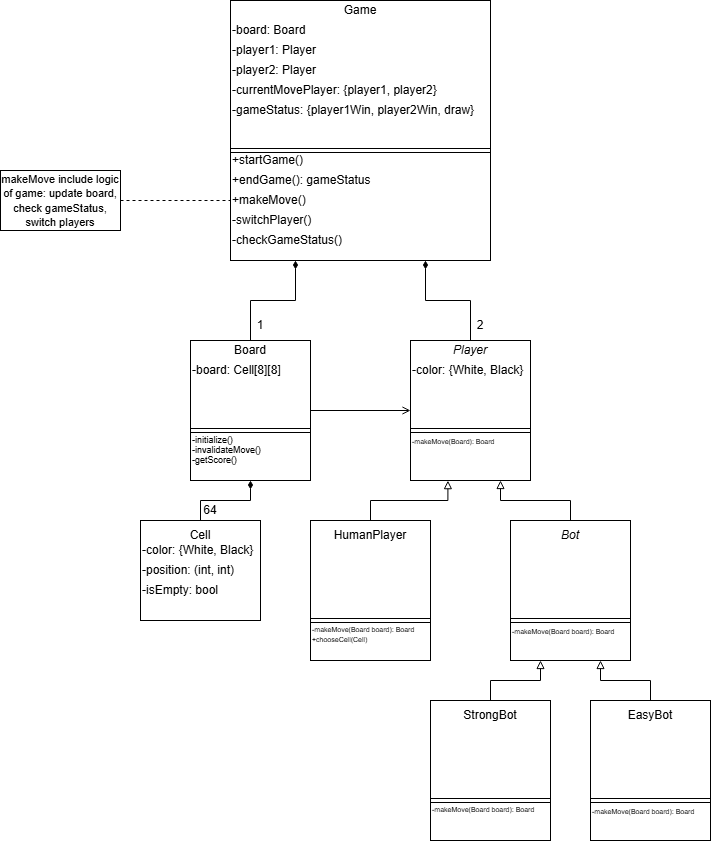

The diagram above was exported from draw.io. Its source (the exported page's mxGraphModel, read from the mxfile embedded in the PNG):
<mxGraphModel dx="1340" dy="848" grid="1" gridSize="10" guides="1" tooltips="1" connect="1" arrows="1" fold="1" page="1" pageScale="1" pageWidth="2000" pageHeight="2000" math="0" shadow="0">
  <root>
    <mxCell id="0" />
    <mxCell id="1" parent="0" />
    <mxCell id="5WKvdVdVEYgDlNUdrabO-4" value="" style="rounded=0;whiteSpace=wrap;html=1;" parent="1" vertex="1">
      <mxGeometry x="1270" y="790" width="120" height="140" as="geometry" />
    </mxCell>
    <mxCell id="5WKvdVdVEYgDlNUdrabO-34" style="edgeStyle=orthogonalEdgeStyle;rounded=0;orthogonalLoop=1;jettySize=auto;html=1;exitX=0.5;exitY=0;exitDx=0;exitDy=0;entryX=0.75;entryY=1;entryDx=0;entryDy=0;endArrow=diamondThin;endFill=1;" parent="1" source="5WKvdVdVEYgDlNUdrabO-5" target="5WKvdVdVEYgDlNUdrabO-29" edge="1">
      <mxGeometry relative="1" as="geometry" />
    </mxCell>
    <mxCell id="5WKvdVdVEYgDlNUdrabO-5" value="&lt;i&gt;Player&lt;/i&gt;" style="text;html=1;align=center;verticalAlign=middle;whiteSpace=wrap;rounded=0;" parent="1" vertex="1">
      <mxGeometry x="1300" y="790" width="60" height="20" as="geometry" />
    </mxCell>
    <mxCell id="5WKvdVdVEYgDlNUdrabO-6" value="&lt;font style=&quot;font-size: 7px;&quot;&gt;-makeMove(Board): Board&amp;nbsp;&lt;/font&gt;" style="text;html=1;align=left;verticalAlign=middle;whiteSpace=wrap;rounded=0;" parent="1" vertex="1">
      <mxGeometry x="1270" y="880" width="120" height="20" as="geometry" />
    </mxCell>
    <mxCell id="5WKvdVdVEYgDlNUdrabO-8" value="" style="shape=link;html=1;rounded=0;" parent="1" edge="1">
      <mxGeometry width="100" relative="1" as="geometry">
        <mxPoint x="1270" y="880" as="sourcePoint" />
        <mxPoint x="1390" y="880" as="targetPoint" />
      </mxGeometry>
    </mxCell>
    <mxCell id="5WKvdVdVEYgDlNUdrabO-9" value="" style="rounded=0;whiteSpace=wrap;html=1;" parent="1" vertex="1">
      <mxGeometry x="1170" y="970" width="120" height="140" as="geometry" />
    </mxCell>
    <mxCell id="5WKvdVdVEYgDlNUdrabO-52" style="edgeStyle=orthogonalEdgeStyle;rounded=0;orthogonalLoop=1;jettySize=auto;html=1;entryX=0.75;entryY=1;entryDx=0;entryDy=0;endArrow=block;endFill=0;" parent="1" source="5WKvdVdVEYgDlNUdrabO-10" target="5WKvdVdVEYgDlNUdrabO-4" edge="1">
      <mxGeometry relative="1" as="geometry" />
    </mxCell>
    <mxCell id="5WKvdVdVEYgDlNUdrabO-10" value="" style="rounded=0;whiteSpace=wrap;html=1;" parent="1" vertex="1">
      <mxGeometry x="1370" y="970" width="120" height="140" as="geometry" />
    </mxCell>
    <mxCell id="5WKvdVdVEYgDlNUdrabO-13" value="HumanPlayer" style="text;html=1;align=center;verticalAlign=middle;whiteSpace=wrap;rounded=0;" parent="1" vertex="1">
      <mxGeometry x="1195" y="980" width="70" height="10" as="geometry" />
    </mxCell>
    <mxCell id="5WKvdVdVEYgDlNUdrabO-14" value="&lt;i&gt;Bot&lt;/i&gt;" style="text;html=1;align=center;verticalAlign=middle;whiteSpace=wrap;rounded=0;" parent="1" vertex="1">
      <mxGeometry x="1400" y="980" width="60" height="10" as="geometry" />
    </mxCell>
    <mxCell id="5WKvdVdVEYgDlNUdrabO-15" value="" style="shape=link;html=1;rounded=0;" parent="1" edge="1">
      <mxGeometry width="100" relative="1" as="geometry">
        <mxPoint x="1170" y="1070" as="sourcePoint" />
        <mxPoint x="1290" y="1070" as="targetPoint" />
      </mxGeometry>
    </mxCell>
    <mxCell id="5WKvdVdVEYgDlNUdrabO-16" value="" style="shape=link;html=1;rounded=0;" parent="1" edge="1">
      <mxGeometry width="100" relative="1" as="geometry">
        <mxPoint x="1370" y="1070" as="sourcePoint" />
        <mxPoint x="1490" y="1070" as="targetPoint" />
      </mxGeometry>
    </mxCell>
    <mxCell id="5WKvdVdVEYgDlNUdrabO-35" style="edgeStyle=orthogonalEdgeStyle;rounded=0;orthogonalLoop=1;jettySize=auto;html=1;entryX=0.25;entryY=1;entryDx=0;entryDy=0;endArrow=diamondThin;endFill=1;" parent="1" source="5WKvdVdVEYgDlNUdrabO-17" target="5WKvdVdVEYgDlNUdrabO-29" edge="1">
      <mxGeometry relative="1" as="geometry" />
    </mxCell>
    <mxCell id="5WKvdVdVEYgDlNUdrabO-61" style="edgeStyle=orthogonalEdgeStyle;rounded=0;orthogonalLoop=1;jettySize=auto;html=1;entryX=0;entryY=0.5;entryDx=0;entryDy=0;endArrow=open;endFill=0;" parent="1" source="5WKvdVdVEYgDlNUdrabO-17" target="5WKvdVdVEYgDlNUdrabO-4" edge="1">
      <mxGeometry relative="1" as="geometry" />
    </mxCell>
    <mxCell id="5WKvdVdVEYgDlNUdrabO-17" value="" style="rounded=0;whiteSpace=wrap;html=1;" parent="1" vertex="1">
      <mxGeometry x="1050" y="790" width="120" height="140" as="geometry" />
    </mxCell>
    <mxCell id="5WKvdVdVEYgDlNUdrabO-18" value="Board" style="text;html=1;align=center;verticalAlign=middle;whiteSpace=wrap;rounded=0;" parent="1" vertex="1">
      <mxGeometry x="1080" y="790" width="60" height="20" as="geometry" />
    </mxCell>
    <mxCell id="5WKvdVdVEYgDlNUdrabO-19" value="" style="shape=link;html=1;rounded=0;" parent="1" edge="1">
      <mxGeometry width="100" relative="1" as="geometry">
        <mxPoint x="1050" y="880" as="sourcePoint" />
        <mxPoint x="1170" y="880" as="targetPoint" />
      </mxGeometry>
    </mxCell>
    <mxCell id="5WKvdVdVEYgDlNUdrabO-28" style="edgeStyle=orthogonalEdgeStyle;rounded=0;orthogonalLoop=1;jettySize=auto;html=1;exitX=0.5;exitY=0;exitDx=0;exitDy=0;entryX=0.5;entryY=1;entryDx=0;entryDy=0;endArrow=diamondThin;endFill=1;" parent="1" source="5WKvdVdVEYgDlNUdrabO-20" target="5WKvdVdVEYgDlNUdrabO-17" edge="1">
      <mxGeometry relative="1" as="geometry">
        <Array as="points">
          <mxPoint x="1060" y="950" />
          <mxPoint x="1110" y="950" />
        </Array>
      </mxGeometry>
    </mxCell>
    <mxCell id="5WKvdVdVEYgDlNUdrabO-20" value="" style="rounded=0;whiteSpace=wrap;html=1;" parent="1" vertex="1">
      <mxGeometry x="1000" y="970" width="120" height="100" as="geometry" />
    </mxCell>
    <mxCell id="5WKvdVdVEYgDlNUdrabO-23" value="Cell" style="text;html=1;align=center;verticalAlign=middle;whiteSpace=wrap;rounded=0;" parent="1" vertex="1">
      <mxGeometry x="1030" y="980" width="60" height="10" as="geometry" />
    </mxCell>
    <mxCell id="5WKvdVdVEYgDlNUdrabO-29" value="" style="whiteSpace=wrap;html=1;aspect=fixed;" parent="1" vertex="1">
      <mxGeometry x="1090" y="450" width="260" height="260" as="geometry" />
    </mxCell>
    <mxCell id="5WKvdVdVEYgDlNUdrabO-30" value="Game" style="text;html=1;align=center;verticalAlign=middle;whiteSpace=wrap;rounded=0;" parent="1" vertex="1">
      <mxGeometry x="1190" y="450" width="60" height="20" as="geometry" />
    </mxCell>
    <mxCell id="5WKvdVdVEYgDlNUdrabO-31" value="-board: Board" style="text;html=1;align=left;verticalAlign=middle;whiteSpace=wrap;rounded=0;" parent="1" vertex="1">
      <mxGeometry x="1090" y="470" width="180" height="20" as="geometry" />
    </mxCell>
    <mxCell id="5WKvdVdVEYgDlNUdrabO-32" value="-player1: Player" style="text;html=1;align=left;verticalAlign=middle;whiteSpace=wrap;rounded=0;" parent="1" vertex="1">
      <mxGeometry x="1090" y="490" width="180" height="20" as="geometry" />
    </mxCell>
    <mxCell id="5WKvdVdVEYgDlNUdrabO-33" value="-player2: Player" style="text;html=1;align=left;verticalAlign=middle;whiteSpace=wrap;rounded=0;" parent="1" vertex="1">
      <mxGeometry x="1090" y="510" width="180" height="20" as="geometry" />
    </mxCell>
    <mxCell id="5WKvdVdVEYgDlNUdrabO-36" value="2" style="text;html=1;align=center;verticalAlign=middle;whiteSpace=wrap;rounded=0;" parent="1" vertex="1">
      <mxGeometry x="1330" y="760" width="20" height="30" as="geometry" />
    </mxCell>
    <mxCell id="5WKvdVdVEYgDlNUdrabO-37" value="1" style="text;html=1;align=center;verticalAlign=middle;whiteSpace=wrap;rounded=0;" parent="1" vertex="1">
      <mxGeometry x="1110" y="760" width="20" height="30" as="geometry" />
    </mxCell>
    <mxCell id="5WKvdVdVEYgDlNUdrabO-38" value="-currentMovePlayer: {player1, player2}" style="text;html=1;align=left;verticalAlign=middle;whiteSpace=wrap;rounded=0;" parent="1" vertex="1">
      <mxGeometry x="1090" y="530" width="260" height="20" as="geometry" />
    </mxCell>
    <mxCell id="5WKvdVdVEYgDlNUdrabO-49" style="edgeStyle=orthogonalEdgeStyle;rounded=0;orthogonalLoop=1;jettySize=auto;html=1;entryX=0.25;entryY=1;entryDx=0;entryDy=0;endArrow=block;endFill=0;" parent="1" source="5WKvdVdVEYgDlNUdrabO-40" target="5WKvdVdVEYgDlNUdrabO-10" edge="1">
      <mxGeometry relative="1" as="geometry" />
    </mxCell>
    <mxCell id="5WKvdVdVEYgDlNUdrabO-40" value="" style="rounded=0;whiteSpace=wrap;html=1;" parent="1" vertex="1">
      <mxGeometry x="1290" y="1150" width="120" height="140" as="geometry" />
    </mxCell>
    <mxCell id="5WKvdVdVEYgDlNUdrabO-41" value="StrongBot" style="text;html=1;align=center;verticalAlign=middle;whiteSpace=wrap;rounded=0;" parent="1" vertex="1">
      <mxGeometry x="1320" y="1160" width="60" height="10" as="geometry" />
    </mxCell>
    <mxCell id="5WKvdVdVEYgDlNUdrabO-42" value="" style="shape=link;html=1;rounded=0;" parent="1" edge="1">
      <mxGeometry width="100" relative="1" as="geometry">
        <mxPoint x="1290" y="1250" as="sourcePoint" />
        <mxPoint x="1410" y="1250" as="targetPoint" />
      </mxGeometry>
    </mxCell>
    <mxCell id="5WKvdVdVEYgDlNUdrabO-48" style="edgeStyle=orthogonalEdgeStyle;rounded=0;orthogonalLoop=1;jettySize=auto;html=1;entryX=0.75;entryY=1;entryDx=0;entryDy=0;endArrow=block;endFill=0;" parent="1" source="5WKvdVdVEYgDlNUdrabO-43" target="5WKvdVdVEYgDlNUdrabO-10" edge="1">
      <mxGeometry relative="1" as="geometry" />
    </mxCell>
    <mxCell id="5WKvdVdVEYgDlNUdrabO-43" value="" style="rounded=0;whiteSpace=wrap;html=1;" parent="1" vertex="1">
      <mxGeometry x="1450" y="1150" width="120" height="140" as="geometry" />
    </mxCell>
    <mxCell id="5WKvdVdVEYgDlNUdrabO-44" value="EasyBot" style="text;html=1;align=center;verticalAlign=middle;whiteSpace=wrap;rounded=0;" parent="1" vertex="1">
      <mxGeometry x="1480" y="1160" width="60" height="10" as="geometry" />
    </mxCell>
    <mxCell id="5WKvdVdVEYgDlNUdrabO-45" value="" style="shape=link;html=1;rounded=0;" parent="1" edge="1">
      <mxGeometry width="100" relative="1" as="geometry">
        <mxPoint x="1450" y="1250" as="sourcePoint" />
        <mxPoint x="1570" y="1250" as="targetPoint" />
      </mxGeometry>
    </mxCell>
    <mxCell id="5WKvdVdVEYgDlNUdrabO-51" value="" style="shape=link;html=1;rounded=0;entryX=1;entryY=0.75;entryDx=0;entryDy=0;exitX=0;exitY=0.75;exitDx=0;exitDy=0;" parent="1" edge="1">
      <mxGeometry width="100" relative="1" as="geometry">
        <mxPoint x="1090" y="600" as="sourcePoint" />
        <mxPoint x="1350" y="600" as="targetPoint" />
      </mxGeometry>
    </mxCell>
    <mxCell id="5WKvdVdVEYgDlNUdrabO-53" style="edgeStyle=orthogonalEdgeStyle;rounded=0;orthogonalLoop=1;jettySize=auto;html=1;entryX=0.312;entryY=1.001;entryDx=0;entryDy=0;entryPerimeter=0;endArrow=block;endFill=0;" parent="1" source="5WKvdVdVEYgDlNUdrabO-9" target="5WKvdVdVEYgDlNUdrabO-4" edge="1">
      <mxGeometry relative="1" as="geometry" />
    </mxCell>
    <mxCell id="5WKvdVdVEYgDlNUdrabO-54" value="-gameStatus: &lt;font&gt;{player1Win, player2Win, draw}&lt;/font&gt;" style="text;html=1;align=left;verticalAlign=middle;whiteSpace=wrap;rounded=0;" parent="1" vertex="1">
      <mxGeometry x="1090" y="550" width="260" height="20" as="geometry" />
    </mxCell>
    <mxCell id="5WKvdVdVEYgDlNUdrabO-55" value="+startGame()" style="text;html=1;align=left;verticalAlign=middle;whiteSpace=wrap;rounded=0;" parent="1" vertex="1">
      <mxGeometry x="1090" y="600" width="260" height="20" as="geometry" />
    </mxCell>
    <mxCell id="5WKvdVdVEYgDlNUdrabO-57" value="+makeMove()" style="text;html=1;align=left;verticalAlign=middle;whiteSpace=wrap;rounded=0;" parent="1" vertex="1">
      <mxGeometry x="1090" y="640" width="260" height="20" as="geometry" />
    </mxCell>
    <mxCell id="5WKvdVdVEYgDlNUdrabO-58" value="-board: Cell[8][8]" style="text;html=1;align=left;verticalAlign=middle;whiteSpace=wrap;rounded=0;" parent="1" vertex="1">
      <mxGeometry x="1050" y="810" width="120" height="20" as="geometry" />
    </mxCell>
    <mxCell id="5WKvdVdVEYgDlNUdrabO-59" value="-initialize()" style="text;html=1;align=left;verticalAlign=middle;whiteSpace=wrap;rounded=0;fontSize=9;" parent="1" vertex="1">
      <mxGeometry x="1050" y="880" width="120" height="20" as="geometry" />
    </mxCell>
    <mxCell id="5WKvdVdVEYgDlNUdrabO-60" value="64" style="text;html=1;align=center;verticalAlign=middle;whiteSpace=wrap;rounded=0;" parent="1" vertex="1">
      <mxGeometry x="1060" y="950" width="20" height="20" as="geometry" />
    </mxCell>
    <mxCell id="5WKvdVdVEYgDlNUdrabO-67" value="&lt;font style=&quot;font-size: 7px;&quot;&gt;-makeMove(Board board): Board&amp;nbsp;&lt;/font&gt;" style="text;html=1;align=left;verticalAlign=middle;whiteSpace=wrap;rounded=0;" parent="1" vertex="1">
      <mxGeometry x="1370" y="1070" width="120" height="20" as="geometry" />
    </mxCell>
    <mxCell id="5WKvdVdVEYgDlNUdrabO-68" value="&lt;font&gt;-makeMove(Board board): Board&amp;nbsp;&lt;/font&gt;" style="text;html=1;align=left;verticalAlign=middle;whiteSpace=wrap;rounded=0;fontSize=7;" parent="1" vertex="1">
      <mxGeometry x="1290" y="1250" width="120" height="20" as="geometry" />
    </mxCell>
    <mxCell id="5WKvdVdVEYgDlNUdrabO-69" value="&lt;font style=&quot;font-size: 7px;&quot;&gt;-makeMove(Board board): Board&amp;nbsp;&lt;/font&gt;" style="text;html=1;align=left;verticalAlign=middle;whiteSpace=wrap;rounded=0;" parent="1" vertex="1">
      <mxGeometry x="1450" y="1250" width="120" height="20" as="geometry" />
    </mxCell>
    <mxCell id="9F_EWToKt8yRrCK-C7nP-2" value="-color: {White, Black}" style="text;html=1;align=left;verticalAlign=middle;whiteSpace=wrap;rounded=0;" vertex="1" parent="1">
      <mxGeometry x="1270" y="810" width="120" height="20" as="geometry" />
    </mxCell>
    <mxCell id="9F_EWToKt8yRrCK-C7nP-6" value="-isEmpty: bool" style="text;html=1;align=left;verticalAlign=middle;whiteSpace=wrap;rounded=0;" vertex="1" parent="1">
      <mxGeometry x="1000" y="1030" width="120" height="20" as="geometry" />
    </mxCell>
    <mxCell id="9F_EWToKt8yRrCK-C7nP-11" value="-color: {White, Black}" style="text;html=1;align=left;verticalAlign=middle;whiteSpace=wrap;rounded=0;" vertex="1" parent="1">
      <mxGeometry x="1000" y="990" width="120" height="20" as="geometry" />
    </mxCell>
    <mxCell id="9F_EWToKt8yRrCK-C7nP-12" value="-position: (int, int)" style="text;html=1;align=left;verticalAlign=middle;whiteSpace=wrap;rounded=0;" vertex="1" parent="1">
      <mxGeometry x="1000" y="1010" width="120" height="20" as="geometry" />
    </mxCell>
    <mxCell id="9F_EWToKt8yRrCK-C7nP-14" value="&lt;font&gt;-makeMove(Board board): Board&amp;nbsp;&lt;/font&gt;" style="text;html=1;align=left;verticalAlign=middle;whiteSpace=wrap;rounded=0;fontSize=7;" vertex="1" parent="1">
      <mxGeometry x="1170" y="1070" width="120" height="20" as="geometry" />
    </mxCell>
    <mxCell id="9F_EWToKt8yRrCK-C7nP-16" style="edgeStyle=orthogonalEdgeStyle;rounded=0;orthogonalLoop=1;jettySize=auto;html=1;entryX=0;entryY=0.5;entryDx=0;entryDy=0;dashed=1;endArrow=none;startFill=0;" edge="1" parent="1" source="9F_EWToKt8yRrCK-C7nP-15" target="5WKvdVdVEYgDlNUdrabO-57">
      <mxGeometry relative="1" as="geometry" />
    </mxCell>
    <mxCell id="9F_EWToKt8yRrCK-C7nP-15" value="" style="rounded=0;whiteSpace=wrap;html=1;" vertex="1" parent="1">
      <mxGeometry x="860" y="620" width="120" height="60" as="geometry" />
    </mxCell>
    <mxCell id="9F_EWToKt8yRrCK-C7nP-17" value="&lt;font style=&quot;font-size: 11px;&quot;&gt;makeMove include logic of game: update board, check gameStatus, switch players&lt;/font&gt;" style="text;html=1;align=center;verticalAlign=middle;whiteSpace=wrap;rounded=0;" vertex="1" parent="1">
      <mxGeometry x="860" y="620" width="120" height="60" as="geometry" />
    </mxCell>
    <mxCell id="9F_EWToKt8yRrCK-C7nP-18" value="+endGame(): gameStatus" style="text;html=1;align=left;verticalAlign=middle;whiteSpace=wrap;rounded=0;" vertex="1" parent="1">
      <mxGeometry x="1090" y="620" width="260" height="20" as="geometry" />
    </mxCell>
    <mxCell id="9F_EWToKt8yRrCK-C7nP-21" value="-invalidateMove()" style="text;html=1;align=left;verticalAlign=middle;whiteSpace=wrap;rounded=0;fontSize=9;" vertex="1" parent="1">
      <mxGeometry x="1050" y="890" width="120" height="20" as="geometry" />
    </mxCell>
    <mxCell id="9F_EWToKt8yRrCK-C7nP-22" value="+chooseCell(Cell)" style="text;html=1;align=left;verticalAlign=middle;whiteSpace=wrap;rounded=0;fontSize=7;" vertex="1" parent="1">
      <mxGeometry x="1170" y="1080" width="120" height="20" as="geometry" />
    </mxCell>
    <mxCell id="9F_EWToKt8yRrCK-C7nP-23" value="-getScore()" style="text;html=1;align=left;verticalAlign=middle;whiteSpace=wrap;rounded=0;fontSize=9;" vertex="1" parent="1">
      <mxGeometry x="1050" y="900" width="120" height="20" as="geometry" />
    </mxCell>
    <mxCell id="9F_EWToKt8yRrCK-C7nP-25" value="-switchPlayer()" style="text;html=1;align=left;verticalAlign=middle;whiteSpace=wrap;rounded=0;" vertex="1" parent="1">
      <mxGeometry x="1090" y="660" width="260" height="20" as="geometry" />
    </mxCell>
    <mxCell id="9F_EWToKt8yRrCK-C7nP-26" value="-checkGameStatus()" style="text;html=1;align=left;verticalAlign=middle;whiteSpace=wrap;rounded=0;" vertex="1" parent="1">
      <mxGeometry x="1090" y="680" width="260" height="20" as="geometry" />
    </mxCell>
  </root>
</mxGraphModel>